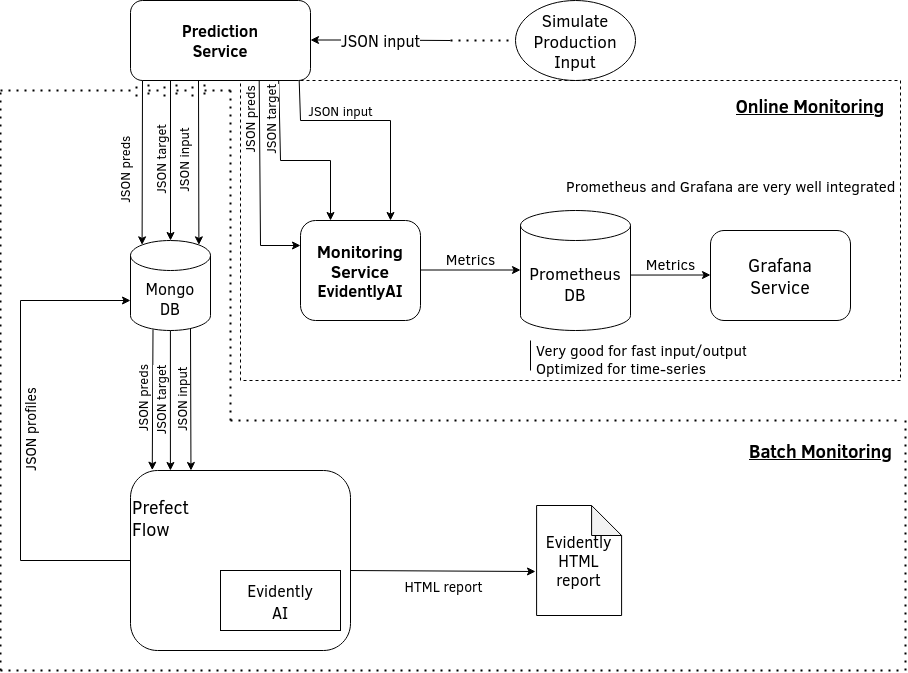

The diagram above was exported from draw.io. Its source (the exported page's mxGraphModel, read from the mxfile embedded in the PNG):
<mxGraphModel dx="2035" dy="651" grid="1" gridSize="10" guides="1" tooltips="1" connect="1" arrows="1" fold="1" page="1" pageScale="1" pageWidth="850" pageHeight="1100" math="0" shadow="0">
  <root>
    <mxCell id="0" />
    <mxCell id="1" parent="0" />
    <mxCell id="E0zmoIk8C-fXxZ_gAwak-4" value="&lt;div&gt;&lt;b&gt;Prediction&lt;/b&gt;&lt;/div&gt;&lt;div&gt;&lt;b&gt;Service&lt;br&gt;&lt;/b&gt;&lt;/div&gt;" style="rounded=1;whiteSpace=wrap;html=1;fontSize=16;" parent="1" vertex="1">
      <mxGeometry x="40" y="60" width="180" height="80" as="geometry" />
    </mxCell>
    <mxCell id="E0zmoIk8C-fXxZ_gAwak-8" value="" style="endArrow=classic;html=1;rounded=0;fontSize=16;" parent="1" edge="1">
      <mxGeometry relative="1" as="geometry">
        <mxPoint x="360" y="100" as="sourcePoint" />
        <mxPoint x="220" y="99.5" as="targetPoint" />
        <Array as="points">
          <mxPoint x="270" y="99.5" />
        </Array>
      </mxGeometry>
    </mxCell>
    <mxCell id="E0zmoIk8C-fXxZ_gAwak-9" value="JSON input" style="edgeLabel;resizable=0;html=1;align=center;verticalAlign=middle;fontSize=16;" parent="E0zmoIk8C-fXxZ_gAwak-8" connectable="0" vertex="1">
      <mxGeometry relative="1" as="geometry" />
    </mxCell>
    <mxCell id="E0zmoIk8C-fXxZ_gAwak-12" value="&lt;div&gt;&lt;font style=&quot;font-size: 16px;&quot;&gt;Mongo&lt;/font&gt;&lt;/div&gt;&lt;div&gt;&lt;font style=&quot;font-size: 16px;&quot;&gt;DB&lt;/font&gt;&lt;/div&gt;" style="shape=cylinder3;whiteSpace=wrap;html=1;boundedLbl=1;backgroundOutline=1;size=15;fontSize=16;" parent="1" vertex="1">
      <mxGeometry x="40" y="300" width="80" height="90" as="geometry" />
    </mxCell>
    <mxCell id="E0zmoIk8C-fXxZ_gAwak-15" value="" style="endArrow=classic;html=1;rounded=0;fontSize=15;entryX=0.145;entryY=0;entryDx=0;entryDy=4.35;entryPerimeter=0;" parent="1" edge="1" target="E0zmoIk8C-fXxZ_gAwak-12">
      <mxGeometry relative="1" as="geometry">
        <mxPoint x="52" y="140" as="sourcePoint" />
        <mxPoint x="58.97" y="280" as="targetPoint" />
      </mxGeometry>
    </mxCell>
    <mxCell id="E0zmoIk8C-fXxZ_gAwak-16" value="&lt;font style=&quot;font-size: 13px;&quot;&gt;JSON preds&lt;br&gt;&lt;/font&gt;" style="edgeLabel;resizable=0;html=1;align=center;verticalAlign=bottom;fontSize=15;rotation=270;labelBackgroundColor=none;" parent="E0zmoIk8C-fXxZ_gAwak-15" connectable="0" vertex="1">
      <mxGeometry relative="1" as="geometry">
        <mxPoint x="-8" y="8" as="offset" />
      </mxGeometry>
    </mxCell>
    <mxCell id="E0zmoIk8C-fXxZ_gAwak-17" value="" style="endArrow=classic;html=1;rounded=0;fontSize=13;entryX=0.5;entryY=0;entryDx=0;entryDy=0;entryPerimeter=0;" parent="1" edge="1" target="E0zmoIk8C-fXxZ_gAwak-12">
      <mxGeometry relative="1" as="geometry">
        <mxPoint x="80" y="140" as="sourcePoint" />
        <mxPoint x="79" y="280" as="targetPoint" />
      </mxGeometry>
    </mxCell>
    <mxCell id="E0zmoIk8C-fXxZ_gAwak-18" value="JSON target" style="edgeLabel;resizable=0;html=1;align=center;verticalAlign=bottom;fontSize=13;rotation=270;" parent="E0zmoIk8C-fXxZ_gAwak-17" connectable="0" vertex="1">
      <mxGeometry relative="1" as="geometry">
        <mxPoint as="offset" />
      </mxGeometry>
    </mxCell>
    <mxCell id="E0zmoIk8C-fXxZ_gAwak-19" value="" style="endArrow=classic;html=1;rounded=0;fontSize=13;entryX=0.855;entryY=0;entryDx=0;entryDy=4.35;entryPerimeter=0;" parent="1" edge="1" target="E0zmoIk8C-fXxZ_gAwak-12">
      <mxGeometry relative="1" as="geometry">
        <mxPoint x="108" y="140" as="sourcePoint" />
        <mxPoint x="99" y="280" as="targetPoint" />
      </mxGeometry>
    </mxCell>
    <mxCell id="E0zmoIk8C-fXxZ_gAwak-20" value="JSON input" style="edgeLabel;resizable=0;html=1;align=center;verticalAlign=bottom;fontSize=13;rotation=270;" parent="E0zmoIk8C-fXxZ_gAwak-19" connectable="0" vertex="1">
      <mxGeometry relative="1" as="geometry">
        <mxPoint x="-5" y="-2" as="offset" />
      </mxGeometry>
    </mxCell>
    <mxCell id="E0zmoIk8C-fXxZ_gAwak-22" value="&lt;div style=&quot;font-size: 17px;&quot;&gt;&lt;font style=&quot;font-size: 17px;&quot;&gt;&lt;b&gt;Monitoring&lt;/b&gt;&lt;/font&gt;&lt;/div&gt;&lt;div style=&quot;font-size: 17px;&quot;&gt;&lt;font style=&quot;font-size: 17px;&quot;&gt;&lt;b&gt;Service&lt;/b&gt;&lt;/font&gt;&lt;br&gt;&lt;/div&gt;&lt;div&gt;&lt;font size=&quot;3&quot;&gt;&lt;b&gt;EvidentlyAI&lt;/b&gt;&lt;/font&gt;&lt;br&gt;&lt;/div&gt;" style="rounded=1;whiteSpace=wrap;html=1;fontSize=15;" parent="1" vertex="1">
      <mxGeometry x="210" y="280" width="120" height="100" as="geometry" />
    </mxCell>
    <mxCell id="E0zmoIk8C-fXxZ_gAwak-23" value="" style="endArrow=classic;html=1;rounded=0;fontSize=15;entryX=0;entryY=0.25;entryDx=0;entryDy=0;" parent="1" target="E0zmoIk8C-fXxZ_gAwak-22" edge="1">
      <mxGeometry relative="1" as="geometry">
        <mxPoint x="168.7" y="140" as="sourcePoint" />
        <mxPoint x="168.7" y="280" as="targetPoint" />
        <Array as="points">
          <mxPoint x="170" y="305" />
        </Array>
      </mxGeometry>
    </mxCell>
    <mxCell id="E0zmoIk8C-fXxZ_gAwak-24" value="&lt;font style=&quot;font-size: 13px;&quot;&gt;JSON preds&lt;br&gt;&lt;/font&gt;" style="edgeLabel;resizable=0;html=1;align=center;verticalAlign=bottom;fontSize=15;rotation=270;" parent="E0zmoIk8C-fXxZ_gAwak-23" connectable="0" vertex="1">
      <mxGeometry relative="1" as="geometry">
        <mxPoint y="-63" as="offset" />
      </mxGeometry>
    </mxCell>
    <mxCell id="E0zmoIk8C-fXxZ_gAwak-25" value="" style="endArrow=classic;html=1;rounded=0;fontSize=13;entryX=0.25;entryY=0;entryDx=0;entryDy=0;jumpStyle=line;jumpSize=10;" parent="1" target="E0zmoIk8C-fXxZ_gAwak-22" edge="1">
      <mxGeometry relative="1" as="geometry">
        <mxPoint x="188.2" y="140" as="sourcePoint" />
        <mxPoint x="188.7" y="280" as="targetPoint" />
        <Array as="points">
          <mxPoint x="190" y="220" />
          <mxPoint x="240" y="220" />
        </Array>
      </mxGeometry>
    </mxCell>
    <mxCell id="E0zmoIk8C-fXxZ_gAwak-26" value="JSON target" style="edgeLabel;resizable=0;html=1;align=center;verticalAlign=bottom;fontSize=13;rotation=270;" parent="E0zmoIk8C-fXxZ_gAwak-25" connectable="0" vertex="1">
      <mxGeometry relative="1" as="geometry">
        <mxPoint x="-15" y="-40" as="offset" />
      </mxGeometry>
    </mxCell>
    <mxCell id="E0zmoIk8C-fXxZ_gAwak-27" value="" style="endArrow=classic;html=1;rounded=0;fontSize=13;entryX=0.75;entryY=0;entryDx=0;entryDy=0;" parent="1" target="E0zmoIk8C-fXxZ_gAwak-22" edge="1">
      <mxGeometry relative="1" as="geometry">
        <mxPoint x="208.7" y="140" as="sourcePoint" />
        <mxPoint x="209.99999999999994" y="284.3499999999999" as="targetPoint" />
        <Array as="points">
          <mxPoint x="210" y="180" />
          <mxPoint x="300" y="180" />
        </Array>
      </mxGeometry>
    </mxCell>
    <mxCell id="E0zmoIk8C-fXxZ_gAwak-28" value="JSON input" style="edgeLabel;resizable=0;html=1;align=center;verticalAlign=bottom;fontSize=13;rotation=0;" parent="E0zmoIk8C-fXxZ_gAwak-27" connectable="0" vertex="1">
      <mxGeometry relative="1" as="geometry">
        <mxPoint x="-35" as="offset" />
      </mxGeometry>
    </mxCell>
    <mxCell id="E0zmoIk8C-fXxZ_gAwak-29" value="&lt;div&gt;Prometheus&lt;/div&gt;&lt;div&gt;DB&lt;br&gt;&lt;/div&gt;" style="shape=cylinder3;whiteSpace=wrap;html=1;boundedLbl=1;backgroundOutline=1;size=15;fontSize=17;" parent="1" vertex="1">
      <mxGeometry x="430" y="270" width="110" height="120" as="geometry" />
    </mxCell>
    <mxCell id="E0zmoIk8C-fXxZ_gAwak-30" value="" style="endArrow=classic;html=1;rounded=0;fontSize=17;jumpStyle=line;jumpSize=10;" parent="1" edge="1">
      <mxGeometry relative="1" as="geometry">
        <mxPoint x="330" y="329.5" as="sourcePoint" />
        <mxPoint x="430" y="329.5" as="targetPoint" />
      </mxGeometry>
    </mxCell>
    <mxCell id="E0zmoIk8C-fXxZ_gAwak-31" value="&lt;font style=&quot;font-size: 15px;&quot;&gt;Metrics&lt;/font&gt;" style="edgeLabel;resizable=0;html=1;align=center;verticalAlign=bottom;fontSize=17;" parent="E0zmoIk8C-fXxZ_gAwak-30" connectable="0" vertex="1">
      <mxGeometry relative="1" as="geometry" />
    </mxCell>
    <mxCell id="E0zmoIk8C-fXxZ_gAwak-32" value="&lt;div style=&quot;font-size: 18px;&quot;&gt;&lt;font style=&quot;font-size: 18px;&quot;&gt;Grafana&lt;/font&gt;&lt;/div&gt;&lt;div style=&quot;font-size: 18px;&quot;&gt;&lt;font style=&quot;font-size: 18px;&quot;&gt;Service&lt;/font&gt;&lt;br&gt;&lt;/div&gt;" style="rounded=1;whiteSpace=wrap;html=1;fontSize=15;" parent="1" vertex="1">
      <mxGeometry x="620" y="290" width="140" height="90" as="geometry" />
    </mxCell>
    <mxCell id="E0zmoIk8C-fXxZ_gAwak-33" value="" style="endArrow=classic;html=1;rounded=0;fontSize=17;jumpStyle=line;jumpSize=10;exitX=1;exitY=0.538;exitDx=0;exitDy=0;exitPerimeter=0;" parent="1" source="E0zmoIk8C-fXxZ_gAwak-29" edge="1">
      <mxGeometry relative="1" as="geometry">
        <mxPoint x="520" y="334.5" as="sourcePoint" />
        <mxPoint x="620" y="334.5" as="targetPoint" />
      </mxGeometry>
    </mxCell>
    <mxCell id="E0zmoIk8C-fXxZ_gAwak-34" value="&lt;font style=&quot;font-size: 15px;&quot;&gt;Metrics&lt;/font&gt;" style="edgeLabel;resizable=0;html=1;align=center;verticalAlign=bottom;fontSize=17;" parent="E0zmoIk8C-fXxZ_gAwak-33" connectable="0" vertex="1">
      <mxGeometry relative="1" as="geometry" />
    </mxCell>
    <mxCell id="E0zmoIk8C-fXxZ_gAwak-35" value="&lt;div style=&quot;font-size: 17px;&quot;&gt;&lt;font style=&quot;font-size: 17px;&quot;&gt;Simulate&lt;/font&gt;&lt;/div&gt;&lt;div style=&quot;font-size: 17px;&quot;&gt;&lt;font style=&quot;font-size: 17px;&quot;&gt;Production&lt;/font&gt;&lt;/div&gt;&lt;div style=&quot;font-size: 17px;&quot;&gt;&lt;font style=&quot;font-size: 17px;&quot;&gt;Input&lt;/font&gt;&lt;br&gt;&lt;/div&gt;" style="ellipse;whiteSpace=wrap;html=1;fontSize=18;" parent="1" vertex="1">
      <mxGeometry x="425" y="60" width="120" height="80" as="geometry" />
    </mxCell>
    <mxCell id="E0zmoIk8C-fXxZ_gAwak-36" value="" style="endArrow=none;dashed=1;html=1;dashPattern=1 3;strokeWidth=2;rounded=0;fontSize=17;jumpStyle=line;jumpSize=10;" parent="1" edge="1">
      <mxGeometry width="50" height="50" relative="1" as="geometry">
        <mxPoint x="360" y="100" as="sourcePoint" />
        <mxPoint x="420" y="100" as="targetPoint" />
        <Array as="points" />
      </mxGeometry>
    </mxCell>
    <mxCell id="E0zmoIk8C-fXxZ_gAwak-37" value="Very good for fast input/output&#10;Optimized for time-series&#10;" style="text;strokeColor=none;fillColor=none;align=left;verticalAlign=middle;spacingLeft=4;spacingRight=4;overflow=hidden;points=[[0,0.5],[1,0.5]];portConstraint=eastwest;rotatable=0;fontSize=15;" parent="1" vertex="1">
      <mxGeometry x="440" y="400" width="220" height="40" as="geometry" />
    </mxCell>
    <mxCell id="E0zmoIk8C-fXxZ_gAwak-38" value="Prometheus and Grafana are very well integrated" style="text;strokeColor=none;fillColor=none;align=left;verticalAlign=middle;spacingLeft=4;spacingRight=4;overflow=hidden;points=[[0,0.5],[1,0.5]];portConstraint=eastwest;rotatable=0;fontSize=15;" parent="1" vertex="1">
      <mxGeometry x="470" y="230" width="340" height="30" as="geometry" />
    </mxCell>
    <mxCell id="E0zmoIk8C-fXxZ_gAwak-39" value="" style="rounded=0;whiteSpace=wrap;html=1;fontSize=15;glass=0;sketch=0;shadow=0;fillColor=none;dashed=1;" parent="1" vertex="1">
      <mxGeometry x="150" y="140" width="660" height="300" as="geometry" />
    </mxCell>
    <mxCell id="E0zmoIk8C-fXxZ_gAwak-41" value="Online Monitoring" style="text;html=1;strokeColor=none;fillColor=none;align=center;verticalAlign=middle;whiteSpace=wrap;rounded=0;shadow=0;glass=0;sketch=0;fontSize=18;fontStyle=5" parent="1" vertex="1">
      <mxGeometry x="640" y="150" width="160" height="30" as="geometry" />
    </mxCell>
    <mxCell id="E0zmoIk8C-fXxZ_gAwak-42" value="" style="endArrow=none;html=1;rounded=0;fontSize=18;jumpStyle=line;jumpSize=10;" parent="1" edge="1">
      <mxGeometry width="50" height="50" relative="1" as="geometry">
        <mxPoint x="440" y="430" as="sourcePoint" />
        <mxPoint x="440" y="400" as="targetPoint" />
      </mxGeometry>
    </mxCell>
    <mxCell id="E0zmoIk8C-fXxZ_gAwak-43" value="&lt;div align=&quot;left&quot;&gt;Prefect&lt;/div&gt;&lt;div align=&quot;left&quot;&gt;Flow&lt;/div&gt;&lt;div align=&quot;left&quot;&gt;&lt;br&gt;&lt;/div&gt;&lt;div align=&quot;left&quot;&gt;&lt;br&gt;&lt;/div&gt;&lt;div align=&quot;left&quot;&gt;&lt;br&gt;&lt;/div&gt;&lt;div align=&quot;left&quot;&gt;&lt;br&gt;&lt;/div&gt;" style="rounded=1;whiteSpace=wrap;html=1;shadow=0;glass=0;sketch=0;fontSize=18;fillColor=none;align=left;" parent="1" vertex="1">
      <mxGeometry x="40" y="530" width="220" height="180" as="geometry" />
    </mxCell>
    <mxCell id="E0zmoIk8C-fXxZ_gAwak-44" value="" style="endArrow=classic;html=1;rounded=0;fontSize=15;exitX=0.275;exitY=0.989;exitDx=0;exitDy=0;exitPerimeter=0;strokeColor=default;entryX=0.099;entryY=-0.002;entryDx=0;entryDy=0;entryPerimeter=0;" parent="1" edge="1" target="E0zmoIk8C-fXxZ_gAwak-43">
      <mxGeometry relative="1" as="geometry">
        <mxPoint x="62.5" y="389.01" as="sourcePoint" />
        <mxPoint x="60" y="530" as="targetPoint" />
      </mxGeometry>
    </mxCell>
    <mxCell id="E0zmoIk8C-fXxZ_gAwak-45" value="&lt;font style=&quot;font-size: 13px;&quot;&gt;JSON preds&lt;br&gt;&lt;/font&gt;" style="edgeLabel;resizable=0;html=1;align=center;verticalAlign=middle;fontSize=15;rotation=270;labelBackgroundColor=none;" parent="E0zmoIk8C-fXxZ_gAwak-44" connectable="0" vertex="1">
      <mxGeometry relative="1" as="geometry">
        <mxPoint x="-11" as="offset" />
      </mxGeometry>
    </mxCell>
    <mxCell id="E0zmoIk8C-fXxZ_gAwak-46" value="" style="endArrow=classic;html=1;rounded=0;fontSize=13;" parent="1" edge="1">
      <mxGeometry relative="1" as="geometry">
        <mxPoint x="79.92" y="390" as="sourcePoint" />
        <mxPoint x="79.92" y="530" as="targetPoint" />
      </mxGeometry>
    </mxCell>
    <mxCell id="E0zmoIk8C-fXxZ_gAwak-47" value="JSON target" style="edgeLabel;resizable=0;html=1;align=center;verticalAlign=middle;fontSize=13;rotation=270;" parent="E0zmoIk8C-fXxZ_gAwak-46" connectable="0" vertex="1">
      <mxGeometry relative="1" as="geometry">
        <mxPoint x="-10" as="offset" />
      </mxGeometry>
    </mxCell>
    <mxCell id="E0zmoIk8C-fXxZ_gAwak-48" value="" style="endArrow=classic;html=1;rounded=0;fontSize=13;exitX=0.75;exitY=0.98;exitDx=0;exitDy=0;exitPerimeter=0;" parent="1" edge="1" source="E0zmoIk8C-fXxZ_gAwak-12">
      <mxGeometry relative="1" as="geometry">
        <mxPoint x="100" y="390" as="sourcePoint" />
        <mxPoint x="100.46000000000001" y="530" as="targetPoint" />
      </mxGeometry>
    </mxCell>
    <mxCell id="E0zmoIk8C-fXxZ_gAwak-49" value="JSON input" style="edgeLabel;resizable=0;html=1;align=center;verticalAlign=middle;fontSize=13;rotation=270;" parent="E0zmoIk8C-fXxZ_gAwak-48" connectable="0" vertex="1">
      <mxGeometry relative="1" as="geometry">
        <mxPoint x="-10" y="1" as="offset" />
      </mxGeometry>
    </mxCell>
    <mxCell id="E0zmoIk8C-fXxZ_gAwak-51" value="" style="endArrow=classic;html=1;rounded=0;fontSize=18;jumpStyle=line;jumpSize=10;exitX=0;exitY=0.5;exitDx=0;exitDy=0;entryX=0;entryY=0;entryDx=0;entryDy=60;entryPerimeter=0;" parent="1" source="E0zmoIk8C-fXxZ_gAwak-43" target="E0zmoIk8C-fXxZ_gAwak-12" edge="1">
      <mxGeometry relative="1" as="geometry">
        <mxPoint x="360" y="580" as="sourcePoint" />
        <mxPoint x="-70" y="410" as="targetPoint" />
        <Array as="points">
          <mxPoint x="-10" y="620" />
          <mxPoint x="-70" y="620" />
          <mxPoint x="-70" y="470" />
          <mxPoint x="-70" y="360" />
        </Array>
      </mxGeometry>
    </mxCell>
    <mxCell id="E0zmoIk8C-fXxZ_gAwak-52" value="&lt;font style=&quot;font-size: 14px;&quot;&gt;JSON profiles&lt;/font&gt;" style="edgeLabel;resizable=0;html=1;align=center;verticalAlign=top;rounded=0;shadow=0;glass=0;sketch=0;fontSize=18;fillColor=none;rotation=270;labelBackgroundColor=none;" parent="E0zmoIk8C-fXxZ_gAwak-51" connectable="0" vertex="1">
      <mxGeometry relative="1" as="geometry">
        <mxPoint x="-10" as="offset" />
      </mxGeometry>
    </mxCell>
    <mxCell id="E0zmoIk8C-fXxZ_gAwak-53" value="&lt;div&gt;&lt;font size=&quot;3&quot;&gt;Evidently&lt;/font&gt;&lt;/div&gt;&lt;div&gt;&lt;font size=&quot;3&quot;&gt;HTML&lt;/font&gt;&lt;/div&gt;&lt;div&gt;&lt;font size=&quot;3&quot;&gt;report&lt;br&gt;&lt;/font&gt;&lt;/div&gt;" style="shape=note;whiteSpace=wrap;html=1;backgroundOutline=1;darkOpacity=0.05;rounded=0;shadow=0;glass=0;sketch=0;fontSize=14;fillColor=none;" parent="1" vertex="1">
      <mxGeometry x="446.1" y="565" width="85" height="110" as="geometry" />
    </mxCell>
    <mxCell id="E0zmoIk8C-fXxZ_gAwak-55" value="&lt;div&gt;&lt;font size=&quot;3&quot;&gt;Evidently&lt;/font&gt;&lt;/div&gt;&lt;div&gt;&lt;font size=&quot;3&quot;&gt;AI&lt;br&gt;&lt;/font&gt;&lt;/div&gt;" style="rounded=0;whiteSpace=wrap;html=1;shadow=0;glass=0;sketch=0;fontSize=18;fillColor=none;" parent="1" vertex="1">
      <mxGeometry x="130" y="630" width="120" height="60" as="geometry" />
    </mxCell>
    <mxCell id="E0zmoIk8C-fXxZ_gAwak-56" value="" style="endArrow=classic;html=1;rounded=0;fontSize=14;jumpStyle=line;jumpSize=10;entryX=-0.013;entryY=0.6;entryDx=0;entryDy=0;entryPerimeter=0;exitX=0.995;exitY=0.139;exitDx=0;exitDy=0;exitPerimeter=0;" parent="1" target="E0zmoIk8C-fXxZ_gAwak-53" edge="1">
      <mxGeometry relative="1" as="geometry">
        <mxPoint x="260.0000000000001" y="630.02" as="sourcePoint" />
        <mxPoint x="391.1" y="685" as="targetPoint" />
      </mxGeometry>
    </mxCell>
    <mxCell id="E0zmoIk8C-fXxZ_gAwak-57" value="HTML report" style="edgeLabel;resizable=0;html=1;align=center;verticalAlign=top;rounded=0;shadow=0;glass=0;sketch=0;fontSize=14;fillColor=none;" parent="E0zmoIk8C-fXxZ_gAwak-56" connectable="0" vertex="1">
      <mxGeometry relative="1" as="geometry" />
    </mxCell>
    <mxCell id="E0zmoIk8C-fXxZ_gAwak-62" value="" style="endArrow=none;dashed=1;html=1;dashPattern=1 3;strokeWidth=2;rounded=0;fontSize=14;jumpStyle=line;jumpSize=10;" parent="1" edge="1">
      <mxGeometry width="50" height="50" relative="1" as="geometry">
        <mxPoint x="140" y="480" as="sourcePoint" />
        <mxPoint x="140" y="150" as="targetPoint" />
      </mxGeometry>
    </mxCell>
    <mxCell id="E0zmoIk8C-fXxZ_gAwak-63" value="" style="endArrow=none;dashed=1;html=1;dashPattern=1 3;strokeWidth=2;rounded=0;fontSize=14;jumpStyle=line;jumpSize=10;" parent="1" edge="1">
      <mxGeometry width="50" height="50" relative="1" as="geometry">
        <mxPoint x="140" y="480" as="sourcePoint" />
        <mxPoint x="810" y="480" as="targetPoint" />
      </mxGeometry>
    </mxCell>
    <mxCell id="E0zmoIk8C-fXxZ_gAwak-64" value="" style="endArrow=none;dashed=1;html=1;dashPattern=1 3;strokeWidth=2;rounded=0;fontSize=14;jumpStyle=line;jumpSize=10;" parent="1" edge="1">
      <mxGeometry width="50" height="50" relative="1" as="geometry">
        <mxPoint x="815" y="730" as="sourcePoint" />
        <mxPoint x="815" y="480" as="targetPoint" />
      </mxGeometry>
    </mxCell>
    <mxCell id="E0zmoIk8C-fXxZ_gAwak-65" value="" style="endArrow=none;dashed=1;html=1;dashPattern=1 3;strokeWidth=2;rounded=0;fontSize=14;jumpStyle=line;jumpSize=10;" parent="1" edge="1">
      <mxGeometry width="50" height="50" relative="1" as="geometry">
        <mxPoint x="-90" y="730" as="sourcePoint" />
        <mxPoint x="810" y="730" as="targetPoint" />
      </mxGeometry>
    </mxCell>
    <mxCell id="E0zmoIk8C-fXxZ_gAwak-66" value="" style="endArrow=none;dashed=1;html=1;dashPattern=1 3;strokeWidth=2;rounded=0;fontSize=14;jumpStyle=line;jumpSize=10;" parent="1" edge="1">
      <mxGeometry width="50" height="50" relative="1" as="geometry">
        <mxPoint x="-90" y="730" as="sourcePoint" />
        <mxPoint x="-90" y="150" as="targetPoint" />
      </mxGeometry>
    </mxCell>
    <mxCell id="E0zmoIk8C-fXxZ_gAwak-67" value="" style="endArrow=none;dashed=1;html=1;dashPattern=1 3;strokeWidth=2;rounded=0;fontSize=14;jumpStyle=line;jumpSize=10;" parent="1" edge="1">
      <mxGeometry width="50" height="50" relative="1" as="geometry">
        <mxPoint x="-90" y="150" as="sourcePoint" />
        <mxPoint x="140" y="150" as="targetPoint" />
      </mxGeometry>
    </mxCell>
    <mxCell id="E0zmoIk8C-fXxZ_gAwak-69" value="&lt;u&gt;&lt;b&gt;Batch Monitoring&lt;/b&gt;&lt;/u&gt;" style="text;html=1;align=center;verticalAlign=middle;resizable=0;points=[];autosize=1;strokeColor=none;fillColor=none;fontSize=18;" parent="1" vertex="1">
      <mxGeometry x="645" y="490" width="170" height="40" as="geometry" />
    </mxCell>
  </root>
</mxGraphModel>